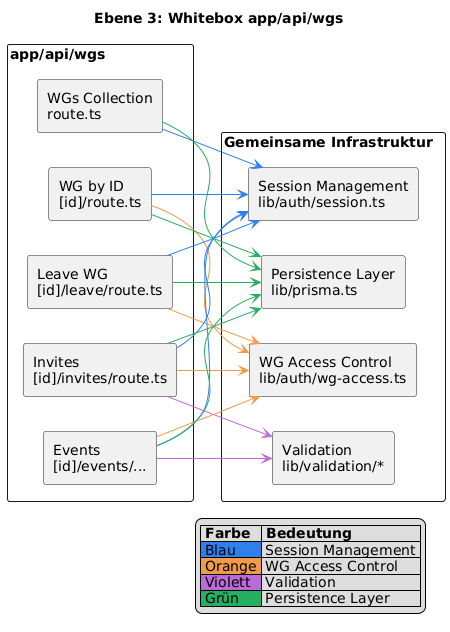

The diagram above was rendered by PlantUML. Its source (embedded in the PNG):
@startuml
title Ebene 3: Whitebox app/api/wgs
skinparam componentStyle rectangle
skinparam packageStyle rectangle
skinparam shadowing false
skinparam defaultTextAlignment left
left to right direction

package "app/api/wgs" {
  component "WGs Collection\nroute.ts" as WGS_COLLECTION
  component "WG by ID\n[id]/route.ts" as WG_BY_ID
  component "Leave WG\n[id]/leave/route.ts" as WG_LEAVE
  component "Invites\n[id]/invites/route.ts" as WG_INVITES
  component "Events\n[id]/events/..." as WG_EVENTS
}

package "Gemeinsame Infrastruktur" {
  component "Session Management\nlib/auth/session.ts" as SESSION
  component "Persistence Layer\nlib/prisma.ts" as PERSISTENCE
  component "WG Access Control\nlib/auth/wg-access.ts" as WG_ACCESS
  component "Validation\nlib/validation/*" as VALIDATION
}

WGS_COLLECTION -[#2F80ED]-> SESSION
WGS_COLLECTION -[#27AE60]-> PERSISTENCE

WG_BY_ID -[#2F80ED]-> SESSION
WG_BY_ID -[#F2994A]-> WG_ACCESS
WG_BY_ID -[#27AE60]-> PERSISTENCE

WG_LEAVE -[#2F80ED]-> SESSION
WG_LEAVE -[#F2994A]-> WG_ACCESS
WG_LEAVE -[#27AE60]-> PERSISTENCE

WG_INVITES -[#2F80ED]-> SESSION
WG_INVITES -[#F2994A]-> WG_ACCESS
WG_INVITES -[#BB6BD9]-> VALIDATION
WG_INVITES -[#27AE60]-> PERSISTENCE

WG_EVENTS -[#2F80ED]-> SESSION
WG_EVENTS -[#F2994A]-> WG_ACCESS
WG_EVENTS -[#BB6BD9]-> VALIDATION
WG_EVENTS -[#27AE60]-> PERSISTENCE

legend right
|= Farbe |= Bedeutung |
|<#2F80ED> Blau   | Session Management |
|<#F2994A> Orange | WG Access Control |
|<#BB6BD9> Violett | Validation |
|<#27AE60> Grün   | Persistence Layer |
endlegend
@enduml